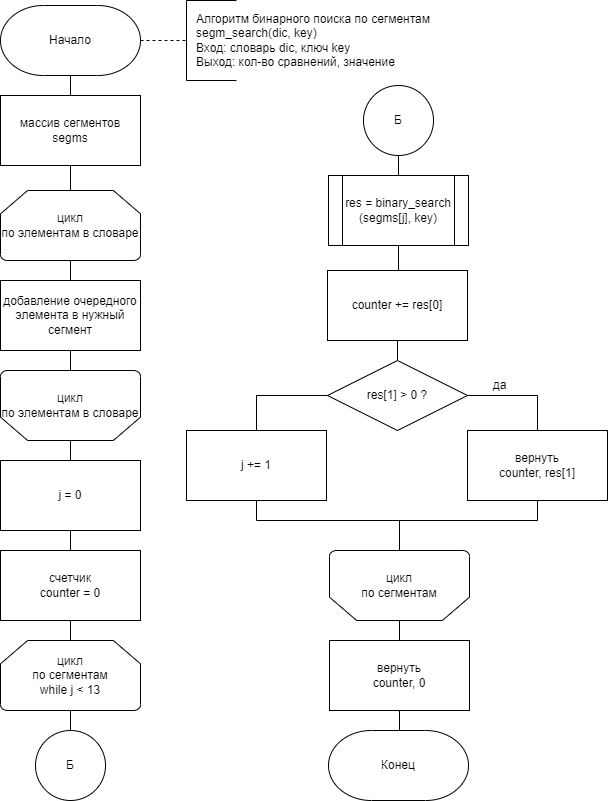

The diagram above was exported from draw.io. Its source (the exported page's mxGraphModel, read from the mxfile embedded in the PNG):
<mxGraphModel dx="1374" dy="-1549" grid="1" gridSize="10" guides="1" tooltips="1" connect="1" arrows="1" fold="1" page="1" pageScale="1" pageWidth="827" pageHeight="1169" math="0" shadow="0">
  <root>
    <mxCell id="0" />
    <mxCell id="1" parent="0" />
    <mxCell id="BOr1qEtzL65UggYQvdnb-1" style="edgeStyle=orthogonalEdgeStyle;rounded=0;orthogonalLoop=1;jettySize=auto;html=1;exitX=1;exitY=0.5;exitDx=0;exitDy=0;exitPerimeter=0;entryX=0;entryY=0.5;entryDx=0;entryDy=0;entryPerimeter=0;endArrow=none;endFill=0;dashed=1;" edge="1" parent="1" source="BOr1qEtzL65UggYQvdnb-3" target="BOr1qEtzL65UggYQvdnb-4">
      <mxGeometry relative="1" as="geometry" />
    </mxCell>
    <mxCell id="BOr1qEtzL65UggYQvdnb-2" value="" style="edgeStyle=orthogonalEdgeStyle;rounded=0;orthogonalLoop=1;jettySize=auto;html=1;endArrow=none;endFill=0;" edge="1" parent="1" source="BOr1qEtzL65UggYQvdnb-3" target="BOr1qEtzL65UggYQvdnb-7">
      <mxGeometry relative="1" as="geometry" />
    </mxCell>
    <mxCell id="BOr1qEtzL65UggYQvdnb-3" value="Начало" style="strokeWidth=1;html=1;shape=mxgraph.flowchart.terminator;whiteSpace=wrap;" vertex="1" parent="1">
      <mxGeometry x="25" y="2385" width="140" height="70" as="geometry" />
    </mxCell>
    <mxCell id="BOr1qEtzL65UggYQvdnb-4" value="" style="strokeWidth=1;html=1;shape=mxgraph.flowchart.annotation_1;align=left;pointerEvents=1;" vertex="1" parent="1">
      <mxGeometry x="211" y="2380" width="50" height="80" as="geometry" />
    </mxCell>
    <mxCell id="BOr1qEtzL65UggYQvdnb-5" value="Алгоритм бинарного поиска по сегментам&lt;br&gt;&lt;div&gt;&lt;span&gt;segm_search(dic, key)&lt;/span&gt;&lt;/div&gt;&lt;div&gt;&lt;span&gt;Вход: словарь dic, ключ key&lt;/span&gt;&lt;/div&gt;&lt;div&gt;Выход: кол-во сравнений, значение&lt;/div&gt;" style="text;html=1;align=left;verticalAlign=middle;resizable=0;points=[];autosize=1;strokeColor=none;" vertex="1" parent="1">
      <mxGeometry x="219" y="2390" width="250" height="60" as="geometry" />
    </mxCell>
    <mxCell id="BOr1qEtzL65UggYQvdnb-6" value="" style="edgeStyle=orthogonalEdgeStyle;rounded=0;orthogonalLoop=1;jettySize=auto;html=1;endArrow=none;endFill=0;" edge="1" parent="1" source="BOr1qEtzL65UggYQvdnb-7" target="BOr1qEtzL65UggYQvdnb-10">
      <mxGeometry relative="1" as="geometry" />
    </mxCell>
    <mxCell id="BOr1qEtzL65UggYQvdnb-7" value="массив сегментов&lt;br&gt;segms" style="rounded=0;whiteSpace=wrap;html=1;strokeWidth=1;" vertex="1" parent="1">
      <mxGeometry x="25" y="2475" width="140" height="70" as="geometry" />
    </mxCell>
    <mxCell id="BOr1qEtzL65UggYQvdnb-8" value="цикл&lt;br&gt;по элементам в словаре" style="strokeWidth=1;html=1;shape=mxgraph.flowchart.loop_limit;whiteSpace=wrap;" vertex="1" parent="1">
      <mxGeometry x="25" y="2570" width="140" height="70" as="geometry" />
    </mxCell>
    <mxCell id="BOr1qEtzL65UggYQvdnb-9" value="" style="edgeStyle=orthogonalEdgeStyle;rounded=0;orthogonalLoop=1;jettySize=auto;html=1;endArrow=none;endFill=0;" edge="1" parent="1" source="BOr1qEtzL65UggYQvdnb-10" target="BOr1qEtzL65UggYQvdnb-13">
      <mxGeometry relative="1" as="geometry" />
    </mxCell>
    <mxCell id="BOr1qEtzL65UggYQvdnb-10" value="добавление очередного элемента в нужный сегмент" style="rounded=0;whiteSpace=wrap;html=1;strokeWidth=1;" vertex="1" parent="1">
      <mxGeometry x="25" y="2660" width="140" height="70" as="geometry" />
    </mxCell>
    <mxCell id="BOr1qEtzL65UggYQvdnb-11" value="цикл&lt;br&gt;по элементам в словаре" style="strokeWidth=1;html=1;shape=mxgraph.flowchart.loop_limit;whiteSpace=wrap;direction=west;" vertex="1" parent="1">
      <mxGeometry x="25" y="2750" width="140" height="70" as="geometry" />
    </mxCell>
    <mxCell id="BOr1qEtzL65UggYQvdnb-12" value="" style="edgeStyle=orthogonalEdgeStyle;rounded=0;orthogonalLoop=1;jettySize=auto;html=1;endArrow=none;endFill=0;" edge="1" parent="1" source="BOr1qEtzL65UggYQvdnb-13" target="BOr1qEtzL65UggYQvdnb-16">
      <mxGeometry relative="1" as="geometry" />
    </mxCell>
    <mxCell id="BOr1qEtzL65UggYQvdnb-13" value="j = 0" style="rounded=0;whiteSpace=wrap;html=1;strokeWidth=1;" vertex="1" parent="1">
      <mxGeometry x="25" y="2840" width="140" height="70" as="geometry" />
    </mxCell>
    <mxCell id="BOr1qEtzL65UggYQvdnb-14" value="счетчик&lt;br&gt;counter = 0" style="rounded=0;whiteSpace=wrap;html=1;strokeWidth=1;" vertex="1" parent="1">
      <mxGeometry x="25" y="2930" width="140" height="70" as="geometry" />
    </mxCell>
    <mxCell id="BOr1qEtzL65UggYQvdnb-15" value="" style="edgeStyle=orthogonalEdgeStyle;rounded=0;orthogonalLoop=1;jettySize=auto;html=1;endArrow=none;endFill=0;" edge="1" parent="1" source="BOr1qEtzL65UggYQvdnb-16" target="BOr1qEtzL65UggYQvdnb-18">
      <mxGeometry relative="1" as="geometry" />
    </mxCell>
    <mxCell id="BOr1qEtzL65UggYQvdnb-16" value="цикл&lt;br&gt;по сегментам&lt;br&gt;while j &amp;lt; 13" style="strokeWidth=1;html=1;shape=mxgraph.flowchart.loop_limit;whiteSpace=wrap;" vertex="1" parent="1">
      <mxGeometry x="25" y="3020" width="140" height="70" as="geometry" />
    </mxCell>
    <mxCell id="BOr1qEtzL65UggYQvdnb-18" value="Б" style="ellipse;whiteSpace=wrap;html=1;aspect=fixed;strokeWidth=1;" vertex="1" parent="1">
      <mxGeometry x="60" y="3110" width="70" height="70" as="geometry" />
    </mxCell>
    <mxCell id="BOr1qEtzL65UggYQvdnb-20" value="" style="edgeStyle=orthogonalEdgeStyle;rounded=0;orthogonalLoop=1;jettySize=auto;html=1;endArrow=none;endFill=0;" edge="1" parent="1" source="BOr1qEtzL65UggYQvdnb-21">
      <mxGeometry relative="1" as="geometry">
        <mxPoint x="423" y="2555" as="targetPoint" />
      </mxGeometry>
    </mxCell>
    <mxCell id="BOr1qEtzL65UggYQvdnb-21" value="Б" style="ellipse;whiteSpace=wrap;html=1;aspect=fixed;strokeWidth=1;" vertex="1" parent="1">
      <mxGeometry x="388" y="2465" width="70" height="70" as="geometry" />
    </mxCell>
    <mxCell id="BOr1qEtzL65UggYQvdnb-26" value="" style="edgeStyle=orthogonalEdgeStyle;rounded=0;orthogonalLoop=1;jettySize=auto;html=1;endArrow=none;endFill=0;" edge="1" parent="1" source="BOr1qEtzL65UggYQvdnb-27" target="BOr1qEtzL65UggYQvdnb-30">
      <mxGeometry relative="1" as="geometry" />
    </mxCell>
    <mxCell id="BOr1qEtzL65UggYQvdnb-27" value="res = binary_search&lt;br&gt;(segms[j], key)" style="shape=process;whiteSpace=wrap;html=1;backgroundOutline=1;" vertex="1" parent="1">
      <mxGeometry x="353" y="2555" width="140" height="70" as="geometry" />
    </mxCell>
    <mxCell id="BOr1qEtzL65UggYQvdnb-28" style="edgeStyle=orthogonalEdgeStyle;rounded=0;orthogonalLoop=1;jettySize=auto;html=1;exitX=0;exitY=0.5;exitDx=0;exitDy=0;exitPerimeter=0;entryX=0.5;entryY=0;entryDx=0;entryDy=0;endArrow=none;endFill=0;" edge="1" parent="1" source="BOr1qEtzL65UggYQvdnb-30" target="BOr1qEtzL65UggYQvdnb-34">
      <mxGeometry relative="1" as="geometry" />
    </mxCell>
    <mxCell id="BOr1qEtzL65UggYQvdnb-29" style="edgeStyle=orthogonalEdgeStyle;rounded=0;orthogonalLoop=1;jettySize=auto;html=1;exitX=1;exitY=0.5;exitDx=0;exitDy=0;exitPerimeter=0;entryX=0.5;entryY=0;entryDx=0;entryDy=0;endArrow=none;endFill=0;" edge="1" parent="1" source="BOr1qEtzL65UggYQvdnb-30" target="BOr1qEtzL65UggYQvdnb-32">
      <mxGeometry relative="1" as="geometry" />
    </mxCell>
    <mxCell id="BOr1qEtzL65UggYQvdnb-30" value="res[1] &amp;gt; 0 ?" style="strokeWidth=1;html=1;shape=mxgraph.flowchart.decision;whiteSpace=wrap;" vertex="1" parent="1">
      <mxGeometry x="352" y="2740" width="140" height="70" as="geometry" />
    </mxCell>
    <mxCell id="BOr1qEtzL65UggYQvdnb-31" value="Конец" style="strokeWidth=1;html=1;shape=mxgraph.flowchart.terminator;whiteSpace=wrap;" vertex="1" parent="1">
      <mxGeometry x="353" y="3110" width="140" height="70" as="geometry" />
    </mxCell>
    <mxCell id="BOr1qEtzL65UggYQvdnb-32" value="вернуть&lt;br&gt;counter, res[1]" style="rounded=0;whiteSpace=wrap;html=1;strokeWidth=1;" vertex="1" parent="1">
      <mxGeometry x="492" y="2810" width="140" height="70" as="geometry" />
    </mxCell>
    <mxCell id="BOr1qEtzL65UggYQvdnb-33" style="edgeStyle=orthogonalEdgeStyle;rounded=0;orthogonalLoop=1;jettySize=auto;html=1;exitX=0.5;exitY=1;exitDx=0;exitDy=0;entryX=0.5;entryY=1;entryDx=0;entryDy=0;endArrow=none;endFill=0;" edge="1" parent="1" source="BOr1qEtzL65UggYQvdnb-34" target="BOr1qEtzL65UggYQvdnb-32">
      <mxGeometry relative="1" as="geometry" />
    </mxCell>
    <mxCell id="BOr1qEtzL65UggYQvdnb-34" value="j += 1" style="rounded=0;whiteSpace=wrap;html=1;strokeWidth=1;" vertex="1" parent="1">
      <mxGeometry x="211" y="2810" width="140" height="70" as="geometry" />
    </mxCell>
    <mxCell id="BOr1qEtzL65UggYQvdnb-35" value="да" style="text;html=1;align=center;verticalAlign=middle;resizable=0;points=[];autosize=1;strokeColor=none;" vertex="1" parent="1">
      <mxGeometry x="509" y="2755" width="30" height="20" as="geometry" />
    </mxCell>
    <mxCell id="BOr1qEtzL65UggYQvdnb-37" value="" style="edgeStyle=orthogonalEdgeStyle;rounded=0;orthogonalLoop=1;jettySize=auto;html=1;endArrow=none;endFill=0;" edge="1" parent="1" source="BOr1qEtzL65UggYQvdnb-38" target="BOr1qEtzL65UggYQvdnb-40">
      <mxGeometry relative="1" as="geometry" />
    </mxCell>
    <mxCell id="BOr1qEtzL65UggYQvdnb-38" value="цикл&lt;br&gt;по сегментам" style="strokeWidth=1;html=1;shape=mxgraph.flowchart.loop_limit;whiteSpace=wrap;direction=west;" vertex="1" parent="1">
      <mxGeometry x="354" y="2930" width="140" height="70" as="geometry" />
    </mxCell>
    <mxCell id="BOr1qEtzL65UggYQvdnb-39" value="" style="edgeStyle=orthogonalEdgeStyle;rounded=0;orthogonalLoop=1;jettySize=auto;html=1;endArrow=none;endFill=0;" edge="1" parent="1" source="BOr1qEtzL65UggYQvdnb-40" target="BOr1qEtzL65UggYQvdnb-31">
      <mxGeometry relative="1" as="geometry" />
    </mxCell>
    <mxCell id="BOr1qEtzL65UggYQvdnb-40" value="вернуть&lt;br&gt;counter, 0" style="rounded=0;whiteSpace=wrap;html=1;strokeWidth=1;" vertex="1" parent="1">
      <mxGeometry x="354" y="3020" width="140" height="70" as="geometry" />
    </mxCell>
    <mxCell id="BOr1qEtzL65UggYQvdnb-41" value="counter += res[0]" style="rounded=0;whiteSpace=wrap;html=1;strokeWidth=1;" vertex="1" parent="1">
      <mxGeometry x="352" y="2650" width="140" height="70" as="geometry" />
    </mxCell>
    <mxCell id="BOr1qEtzL65UggYQvdnb-42" value="" style="edgeStyle=orthogonalEdgeStyle;rounded=0;orthogonalLoop=1;jettySize=auto;html=1;endArrow=none;endFill=0;entryX=0.5;entryY=1;entryDx=0;entryDy=0;entryPerimeter=0;" edge="1" parent="1" target="BOr1qEtzL65UggYQvdnb-38">
      <mxGeometry relative="1" as="geometry">
        <mxPoint x="424" y="2900" as="sourcePoint" />
        <mxPoint x="-44" y="2840" as="targetPoint" />
      </mxGeometry>
    </mxCell>
  </root>
</mxGraphModel>